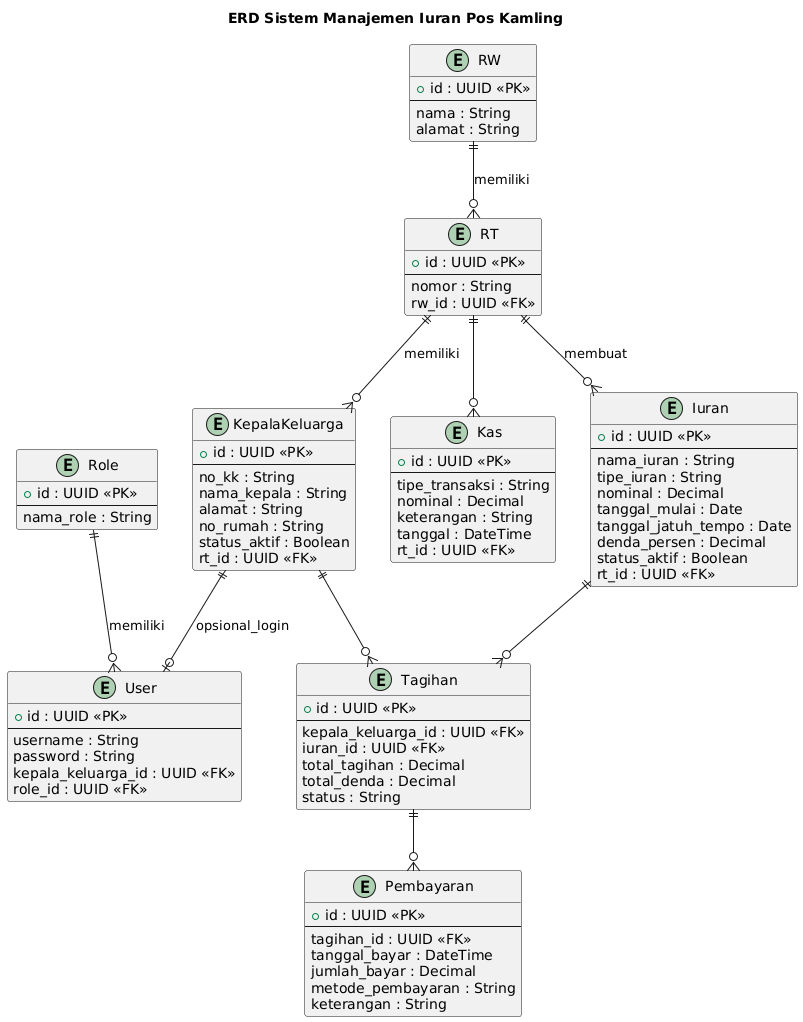

The diagram above was rendered by PlantUML. Its source (embedded in the PNG):
@startuml
title ERD Sistem Manajemen Iuran Pos Kamling

' ========================
' MASTER WILAYAH
' ========================

entity RW {
  +id : UUID <<PK>>
  --
  nama : String
  alamat : String
}

entity RT {
  +id : UUID <<PK>>
  --
  nomor : String
  rw_id : UUID <<FK>>
}

RW ||--o{ RT : memiliki

' ========================
' KEPALA KELUARGA
' ========================

entity KepalaKeluarga {
  +id : UUID <<PK>>
  --
  no_kk : String
  nama_kepala : String
  alamat : String
  no_rumah : String
  status_aktif : Boolean
  rt_id : UUID <<FK>>
}

RT ||--o{ KepalaKeluarga : memiliki

' ========================
' USER & ROLE
' ========================

entity Role {
  +id : UUID <<PK>>
  --
  nama_role : String
}

entity User {
  +id : UUID <<PK>>
  --
  username : String
  password : String
  kepala_keluarga_id : UUID <<FK>>
  role_id : UUID <<FK>>
}

Role ||--o{ User : memiliki
KepalaKeluarga ||--o| User : opsional_login

' ========================
' IURAN
' ========================

entity Iuran {
  +id : UUID <<PK>>
  --
  nama_iuran : String
  tipe_iuran : String
  nominal : Decimal
  tanggal_mulai : Date
  tanggal_jatuh_tempo : Date
  denda_persen : Decimal
  status_aktif : Boolean
  rt_id : UUID <<FK>>
}

RT ||--o{ Iuran : membuat

' ========================
' TAGIHAN (GENERATED PER KK)
' ========================

entity Tagihan {
  +id : UUID <<PK>>
  --
  kepala_keluarga_id : UUID <<FK>>
  iuran_id : UUID <<FK>>
  total_tagihan : Decimal
  total_denda : Decimal
  status : String
}

KepalaKeluarga ||--o{ Tagihan
Iuran ||--o{ Tagihan

' ========================
' PEMBAYARAN
' ========================

entity Pembayaran {
  +id : UUID <<PK>>
  --
  tagihan_id : UUID <<FK>>
  tanggal_bayar : DateTime
  jumlah_bayar : Decimal
  metode_pembayaran : String
  keterangan : String
}

Tagihan ||--o{ Pembayaran

' ========================
' KAS
' ========================

entity Kas {
  +id : UUID <<PK>>
  --
  tipe_transaksi : String
  nominal : Decimal
  keterangan : String
  tanggal : DateTime
  rt_id : UUID <<FK>>
}

RT ||--o{ Kas
@enduml